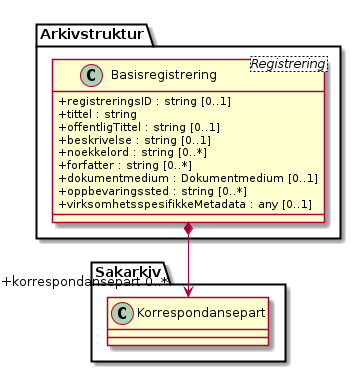

The diagram above was rendered by PlantUML. Its source (embedded in the PNG):
@startuml
skinparam classAttributeIconSize 0
'FIXME dropped caption "class Fig05_Komposisjon"
class Arkivstruktur.Basisregistrering <Registrering> {
  +registreringsID : string [0..1]
  +tittel : string
  +offentligTittel : string [0..1]
  +beskrivelse : string [0..1]
  +noekkelord : string [0..*]
  +forfatter : string [0..*]
  +dokumentmedium : Dokumentmedium [0..1]
  +oppbevaringssted : string [0..*]
  +virksomhetsspesifikkeMetadata : any [0..1]
}
Arkivstruktur.Basisregistrering *--> "+korrespondansepart 0..*" Sakarkiv.Korrespondansepart
@enduml